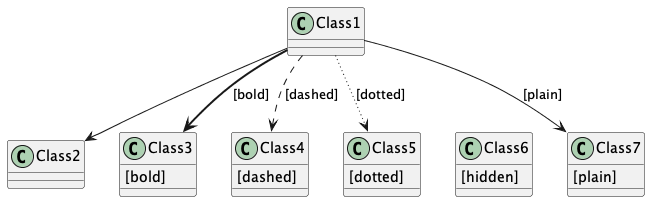

The diagram above was rendered by PlantUML. Its source (embedded in the PNG):
@startuml

class Class1
class Class2
Class3 : [bold]
Class4 : [dashed]
Class5 : [dotted]
Class6 : [hidden]
Class7 : [plain]

Class1 --> Class2
Class1 -[bold]-> Class3 : [bold]
Class1 -[dashed]-> Class4 : [dashed]
Class1 -[dotted]-> Class5 : [dotted]
Class1 -[hidden]-> Class6 : [hidden]
Class1 -[plain]-> Class7 : [plain]

@enduml